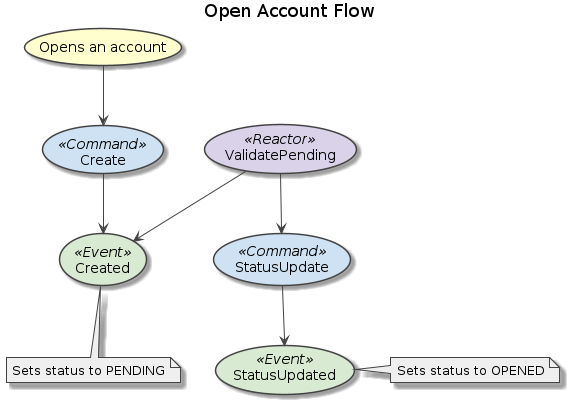

The diagram above was rendered by PlantUML. Its source (embedded in the PNG):
@startuml



skinparam note {
    BackgroundColor #efefef
    BorderColor #434343
}

skinparam usecase {
    BorderColor #434343
    ArrowColor #434343

    BackgroundColor<< Action >> #fff2cc
    BackgroundColor<< Command >> #cfe2f3
    BackgroundColor<< Event >> #d9ead3
    BackgroundColor<< Reactor >> #d9d2e9
}


title Open Account Flow 

(Create) << Command >>
(Created) << Event >>
(ValidatePending) << Reactor >>
(StatusUpdate) << Command >>
(StatusUpdated) << Event >>

(Opens an account) --> (Create)
(Create) --> (Created)
note bottom of (Created)
    Sets status to PENDING
end note

(ValidatePending) --> (Created)

(ValidatePending) --> (StatusUpdate)
(StatusUpdate) --> (StatusUpdated)
note right of (StatusUpdated)
    Sets status to OPENED
end note

@enduml